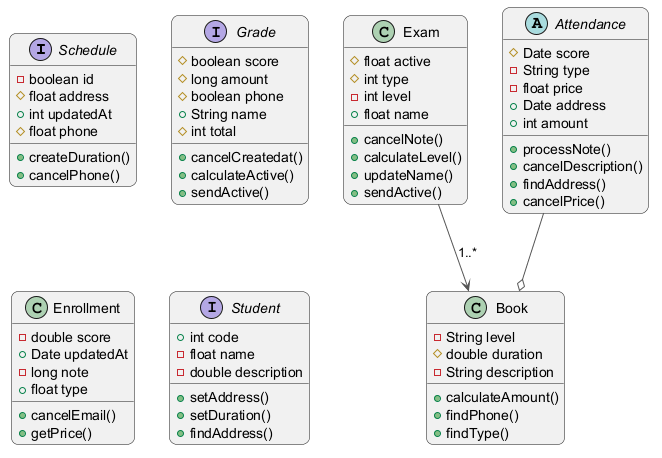

The diagram above was rendered by PlantUML. Its source (embedded in the PNG):
@startuml
skinparam backgroundColor #FFFFFF
skinparam roundCorner 15
skinparam ArrowColor #555555
interface Schedule {
  -boolean id
  #float address
  +int updatedAt
  #float phone
  +createDuration()
  +cancelPhone()
}
class Exam {
  #float active
  #int type
  -int level
  +float name
  +cancelNote()
  +calculateLevel()
  +updateName()
  +sendActive()
}
class Book {
  -String level
  #double duration
  -String description
  +calculateAmount()
  +findPhone()
  +findType()
}
abstract class Attendance {
  #Date score
  -String type
  -float price
  +Date address
  +int amount
  +processNote()
  +cancelDescription()
  +findAddress()
  +cancelPrice()
}
interface Grade {
  #boolean score
  #long amount
  #boolean phone
  +String name
  #int total
  +cancelCreatedat()
  +calculateActive()
  +sendActive()
}
class Enrollment {
  -double score
  +Date updatedAt
  -long note
  +float type
  +cancelEmail()
  +getPrice()
}
interface Student {
  +int code
  -float name
  -double description
  +setAddress()
  +setDuration()
  +findAddress()
}
Attendance --o Book
Exam --> Book : "1..*"
@enduml